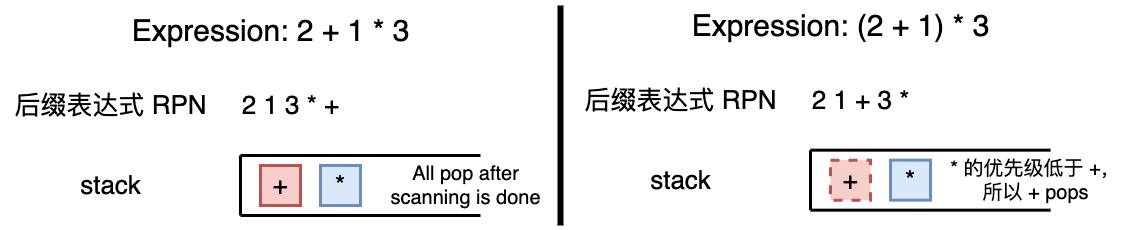

The diagram above was exported from draw.io. Its source (the exported page's mxGraphModel, read from the mxfile embedded in the PNG):
<mxGraphModel dx="1775" dy="428" grid="1" gridSize="10" guides="1" tooltips="1" connect="1" arrows="1" fold="1" page="0" pageScale="1" pageWidth="827" pageHeight="1169" background="#ffffff" math="0" shadow="0">
  <root>
    <mxCell id="0" />
    <mxCell id="1" parent="0" />
    <mxCell id="OoK0wp78_un14a3cryRl-1" value="" style="endArrow=none;html=1;rounded=0;strokeWidth=3;" edge="1" parent="1">
      <mxGeometry width="50" height="50" relative="1" as="geometry">
        <mxPoint x="80" y="580" as="sourcePoint" />
        <mxPoint x="320" y="580" as="targetPoint" />
      </mxGeometry>
    </mxCell>
    <mxCell id="OoK0wp78_un14a3cryRl-2" value="" style="endArrow=none;html=1;rounded=0;strokeWidth=3;" edge="1" parent="1">
      <mxGeometry width="50" height="50" relative="1" as="geometry">
        <mxPoint x="80" y="640" as="sourcePoint" />
        <mxPoint x="320" y="640" as="targetPoint" />
      </mxGeometry>
    </mxCell>
    <mxCell id="OoK0wp78_un14a3cryRl-3" value="" style="endArrow=none;html=1;rounded=0;strokeWidth=3;" edge="1" parent="1">
      <mxGeometry width="50" height="50" relative="1" as="geometry">
        <mxPoint x="80" y="640" as="sourcePoint" />
        <mxPoint x="80" y="580" as="targetPoint" />
      </mxGeometry>
    </mxCell>
    <mxCell id="OoK0wp78_un14a3cryRl-4" value="&lt;font style=&quot;font-size: 30px;&quot;&gt;Expression: 2 + 1 * 3&lt;/font&gt;" style="text;html=1;align=center;verticalAlign=middle;resizable=0;points=[];autosize=1;strokeColor=none;fillColor=none;" vertex="1" parent="1">
      <mxGeometry x="-40" y="430" width="300" height="50" as="geometry" />
    </mxCell>
    <mxCell id="OoK0wp78_un14a3cryRl-5" value="&lt;span style=&quot;font-size: 26px;&quot;&gt;后缀表达式 RPN&lt;/span&gt;" style="text;html=1;align=center;verticalAlign=middle;resizable=0;points=[];autosize=1;strokeColor=none;fillColor=none;" vertex="1" parent="1">
      <mxGeometry x="-160" y="510" width="220" height="40" as="geometry" />
    </mxCell>
    <mxCell id="OoK0wp78_un14a3cryRl-6" value="&lt;font style=&quot;font-size: 26px;&quot;&gt;stack&lt;/font&gt;" style="text;html=1;align=center;verticalAlign=middle;resizable=0;points=[];autosize=1;strokeColor=none;fillColor=none;" vertex="1" parent="1">
      <mxGeometry x="-90" y="590" width="80" height="40" as="geometry" />
    </mxCell>
    <mxCell id="OoK0wp78_un14a3cryRl-9" value="&lt;font style=&quot;font-size: 26px;&quot;&gt;2 1 3 * +&lt;/font&gt;" style="text;html=1;align=center;verticalAlign=middle;resizable=0;points=[];autosize=1;strokeColor=none;fillColor=none;" vertex="1" parent="1">
      <mxGeometry x="70" y="510" width="120" height="40" as="geometry" />
    </mxCell>
    <mxCell id="OoK0wp78_un14a3cryRl-11" value="&lt;font style=&quot;font-size: 26px;&quot;&gt;+&lt;/font&gt;" style="rounded=0;whiteSpace=wrap;html=1;strokeWidth=3;fillColor=#f8cecc;strokeColor=#b85450;" vertex="1" parent="1">
      <mxGeometry x="100" y="590" width="40" height="40" as="geometry" />
    </mxCell>
    <mxCell id="OoK0wp78_un14a3cryRl-12" value="&lt;font style=&quot;font-size: 26px;&quot;&gt;*&lt;/font&gt;" style="rounded=0;whiteSpace=wrap;html=1;strokeWidth=3;fillColor=#dae8fc;strokeColor=#6c8ebf;" vertex="1" parent="1">
      <mxGeometry x="160" y="590" width="40" height="40" as="geometry" />
    </mxCell>
    <mxCell id="OoK0wp78_un14a3cryRl-13" value="" style="endArrow=none;html=1;rounded=0;strokeWidth=3;" edge="1" parent="1">
      <mxGeometry width="50" height="50" relative="1" as="geometry">
        <mxPoint x="650" y="574.6600000000001" as="sourcePoint" />
        <mxPoint x="890" y="574.6600000000001" as="targetPoint" />
      </mxGeometry>
    </mxCell>
    <mxCell id="OoK0wp78_un14a3cryRl-14" value="" style="endArrow=none;html=1;rounded=0;strokeWidth=3;" edge="1" parent="1">
      <mxGeometry width="50" height="50" relative="1" as="geometry">
        <mxPoint x="650" y="634.6600000000001" as="sourcePoint" />
        <mxPoint x="890" y="634.6600000000001" as="targetPoint" />
      </mxGeometry>
    </mxCell>
    <mxCell id="OoK0wp78_un14a3cryRl-15" value="" style="endArrow=none;html=1;rounded=0;strokeWidth=3;" edge="1" parent="1">
      <mxGeometry width="50" height="50" relative="1" as="geometry">
        <mxPoint x="650" y="634.6600000000001" as="sourcePoint" />
        <mxPoint x="650" y="574.6600000000001" as="targetPoint" />
      </mxGeometry>
    </mxCell>
    <mxCell id="OoK0wp78_un14a3cryRl-16" value="&lt;font style=&quot;font-size: 30px;&quot;&gt;Expression: (2 + 1) * 3&lt;/font&gt;" style="text;html=1;align=center;verticalAlign=middle;resizable=0;points=[];autosize=1;strokeColor=none;fillColor=none;" vertex="1" parent="1">
      <mxGeometry x="520" y="424.65999999999997" width="320" height="50" as="geometry" />
    </mxCell>
    <mxCell id="OoK0wp78_un14a3cryRl-17" value="&lt;span style=&quot;font-size: 26px;&quot;&gt;后缀表达式 RPN&lt;/span&gt;" style="text;html=1;align=center;verticalAlign=middle;resizable=0;points=[];autosize=1;strokeColor=none;fillColor=none;" vertex="1" parent="1">
      <mxGeometry x="410" y="504.65999999999997" width="220" height="40" as="geometry" />
    </mxCell>
    <mxCell id="OoK0wp78_un14a3cryRl-18" value="&lt;font style=&quot;font-size: 26px;&quot;&gt;stack&lt;/font&gt;" style="text;html=1;align=center;verticalAlign=middle;resizable=0;points=[];autosize=1;strokeColor=none;fillColor=none;" vertex="1" parent="1">
      <mxGeometry x="480" y="584.6600000000001" width="80" height="40" as="geometry" />
    </mxCell>
    <mxCell id="OoK0wp78_un14a3cryRl-19" value="&lt;font style=&quot;font-size: 26px;&quot;&gt;2 1 + 3 *&lt;/font&gt;" style="text;html=1;align=center;verticalAlign=middle;resizable=0;points=[];autosize=1;strokeColor=none;fillColor=none;" vertex="1" parent="1">
      <mxGeometry x="640" y="504.65999999999997" width="120" height="40" as="geometry" />
    </mxCell>
    <mxCell id="OoK0wp78_un14a3cryRl-20" value="&lt;font style=&quot;font-size: 26px;&quot;&gt;+&lt;/font&gt;" style="rounded=0;whiteSpace=wrap;html=1;strokeWidth=3;fillColor=#f8cecc;strokeColor=#b85450;dashed=1;" vertex="1" parent="1">
      <mxGeometry x="670" y="584.6600000000001" width="40" height="40" as="geometry" />
    </mxCell>
    <mxCell id="OoK0wp78_un14a3cryRl-21" value="&lt;font style=&quot;font-size: 26px;&quot;&gt;*&lt;/font&gt;" style="rounded=0;whiteSpace=wrap;html=1;strokeWidth=3;fillColor=#dae8fc;strokeColor=#6c8ebf;" vertex="1" parent="1">
      <mxGeometry x="730" y="584.6600000000001" width="40" height="40" as="geometry" />
    </mxCell>
    <mxCell id="OoK0wp78_un14a3cryRl-22" value="&lt;font style=&quot;font-size: 20px;&quot;&gt;All pop after &lt;br&gt;scanning is done&lt;/font&gt;" style="text;html=1;align=center;verticalAlign=middle;resizable=0;points=[];autosize=1;strokeColor=none;fillColor=none;" vertex="1" parent="1">
      <mxGeometry x="220" y="580" width="170" height="60" as="geometry" />
    </mxCell>
    <mxCell id="OoK0wp78_un14a3cryRl-28" value="&lt;font style=&quot;font-size: 20px;&quot;&gt;* 的优先级低于 +，&lt;br&gt;所以 + pops&lt;/font&gt;" style="text;html=1;align=center;verticalAlign=middle;resizable=0;points=[];autosize=1;strokeColor=none;fillColor=none;" vertex="1" parent="1">
      <mxGeometry x="780" y="574.6600000000001" width="190" height="60" as="geometry" />
    </mxCell>
    <mxCell id="OoK0wp78_un14a3cryRl-29" value="" style="endArrow=none;html=1;rounded=0;strokeWidth=6;" edge="1" parent="1">
      <mxGeometry width="50" height="50" relative="1" as="geometry">
        <mxPoint x="400" y="650" as="sourcePoint" />
        <mxPoint x="400" y="430" as="targetPoint" />
      </mxGeometry>
    </mxCell>
  </root>
</mxGraphModel>